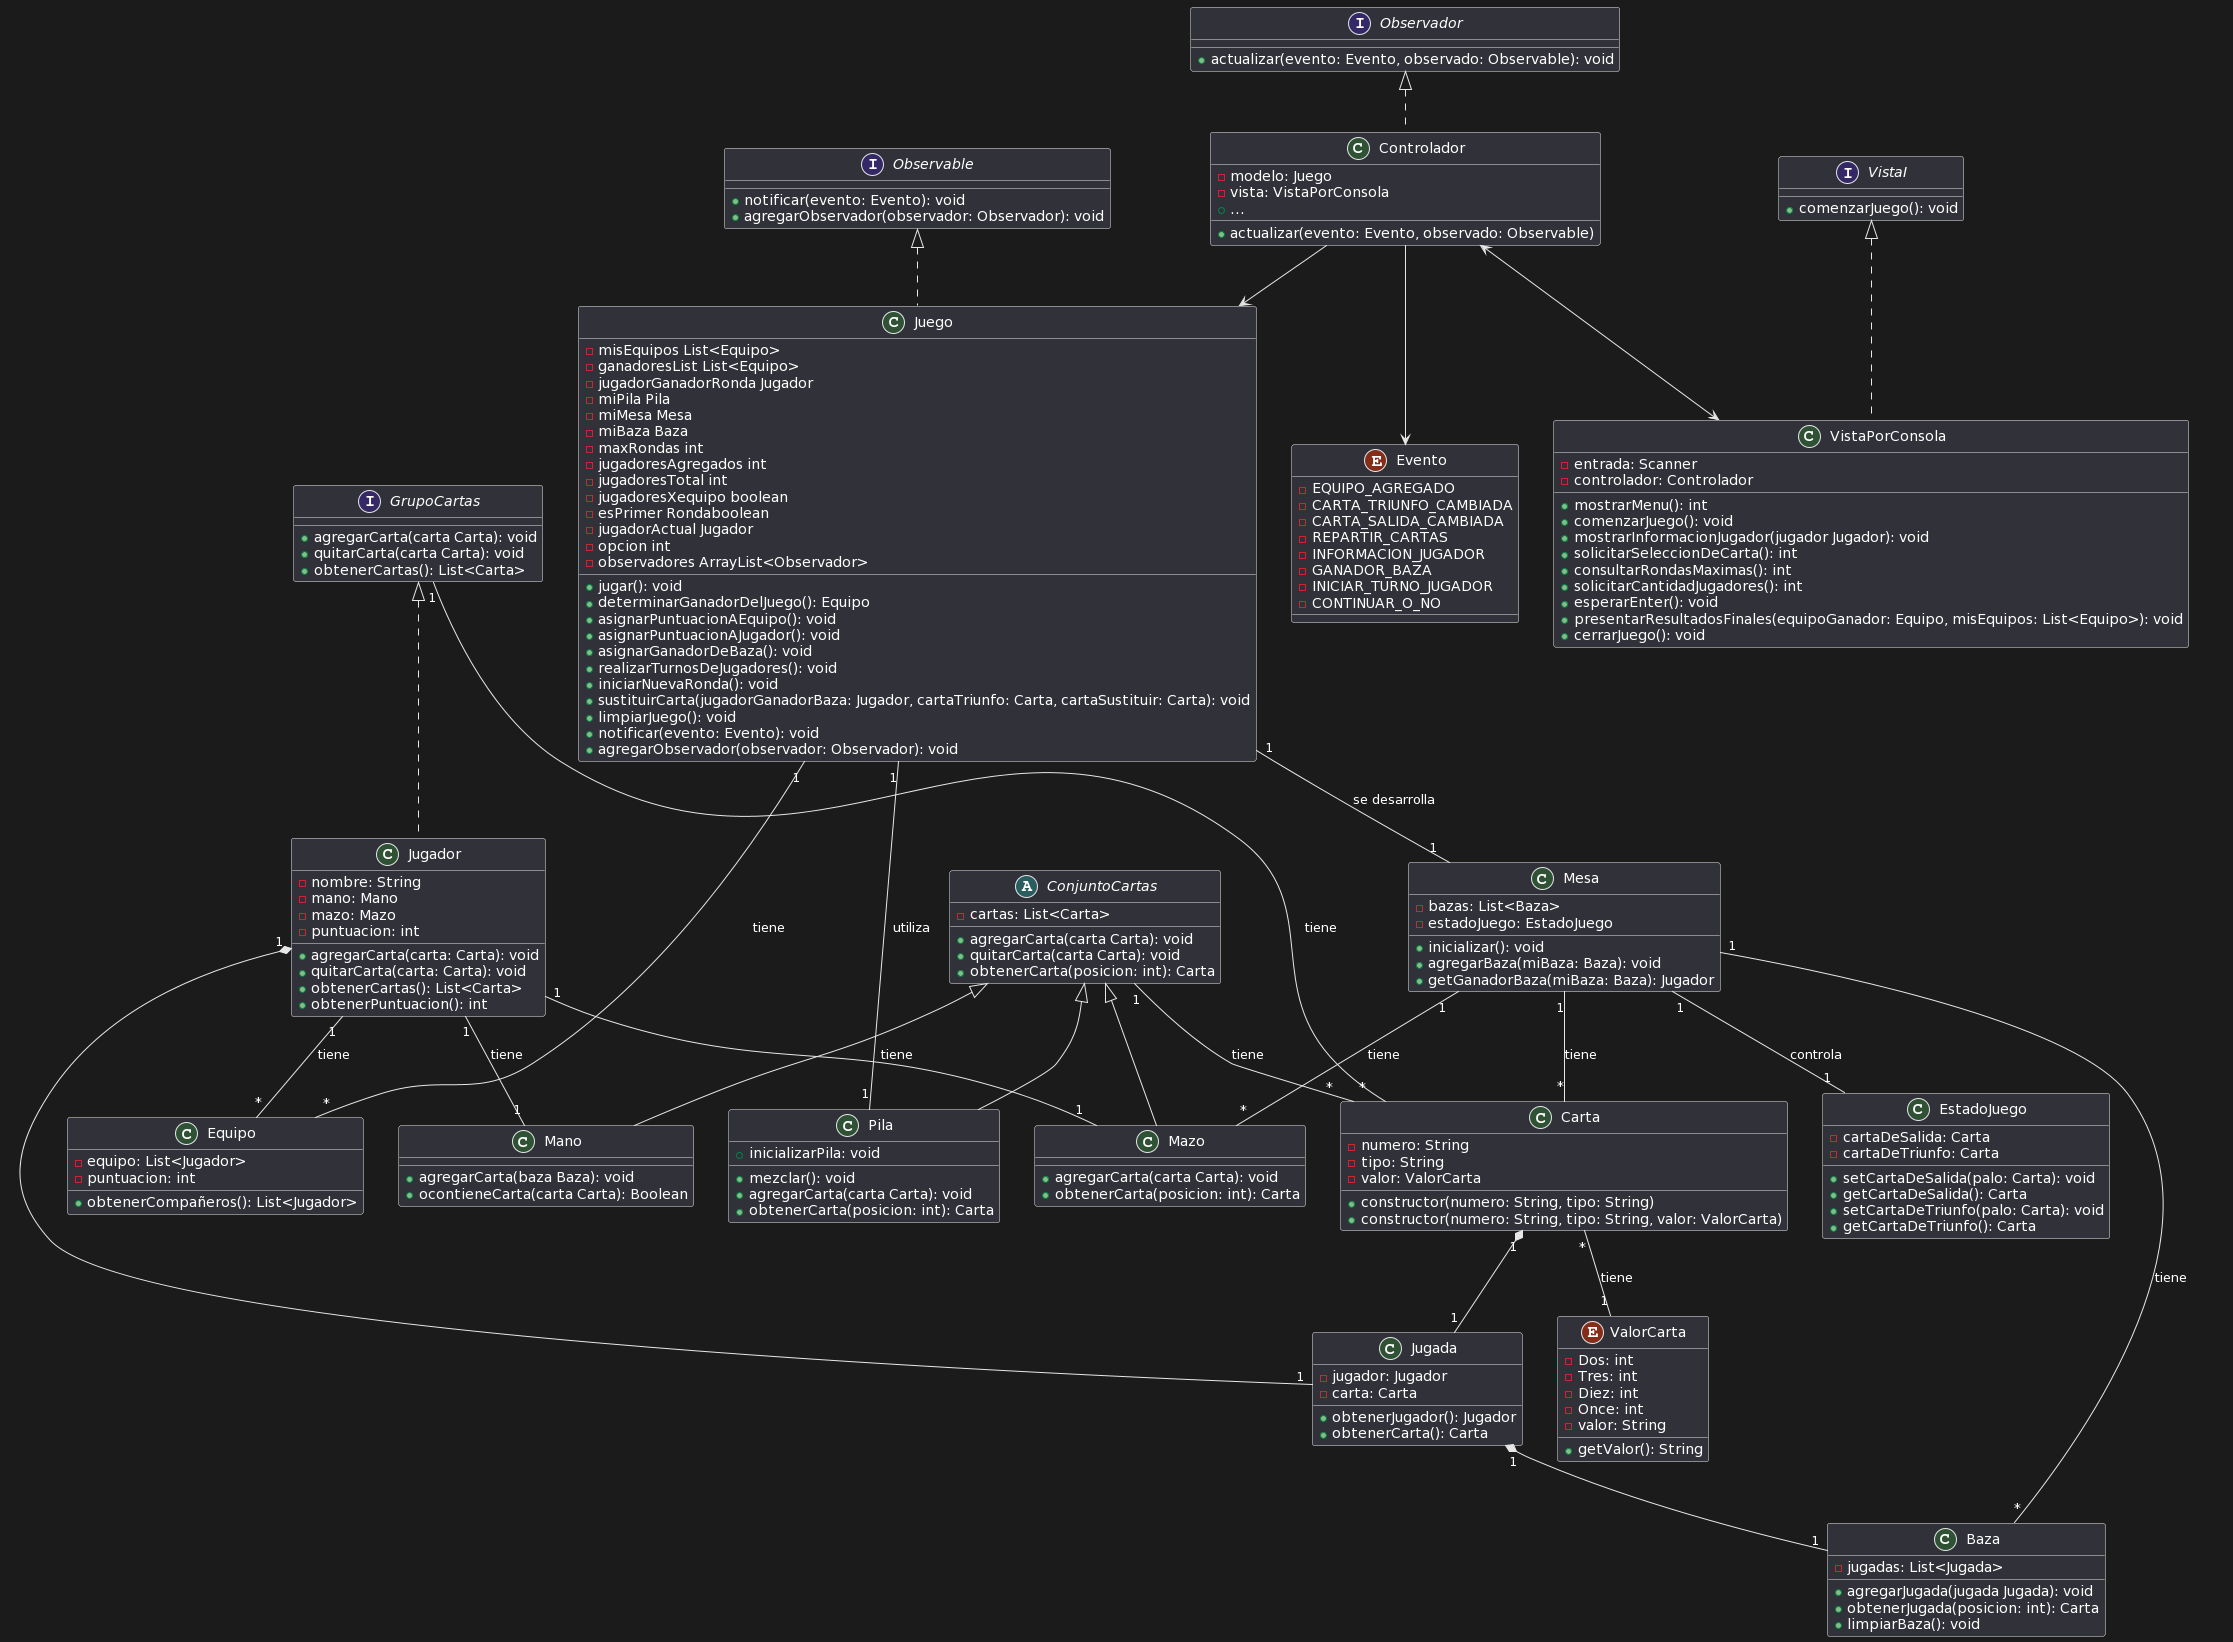

The diagram above was rendered by PlantUML. Its source (embedded in the PNG):
@startuml
class Carta {
  - numero: String
  - tipo: String
  - valor: ValorCarta
  + constructor(numero: String, tipo: String)
  + constructor(numero: String, tipo: String, valor: ValorCarta)
}

enum ValorCarta {
  - Dos: int
  - Tres: int
  - Diez: int
  - Once: int
  - valor: String
  + getValor(): String
}

class Pila extends ConjuntoCartas{
  + mezclar(): void
  + agregarCarta(carta Carta): void
  + inicializarPila: void
  + obtenerCarta(posicion: int): Carta
}

class Jugada{
  - jugador: Jugador
  - carta: Carta
  + obtenerJugador(): Jugador
  + obtenerCarta(): Carta
}

class Jugador implements GrupoCartas{
  - nombre: String
  - mano: Mano
  - mazo: Mazo
  - puntuacion: int
  + agregarCarta(carta: Carta): void
  + quitarCarta(carta: Carta): void
  + obtenerCartas(): List<Carta>
  + obtenerPuntuacion(): int
}

class Mano extends ConjuntoCartas{
  + agregarCarta(baza Baza): void
  + ocontieneCarta(carta Carta): Boolean
}

class Baza{
  - jugadas: List<Jugada>
  + agregarJugada(jugada Jugada): void
  + obtenerJugada(posicion: int): Carta
  + limpiarBaza(): void
}

class Mesa {
  - bazas: List<Baza>
  - estadoJuego: EstadoJuego
  + inicializar(): void
  + agregarBaza(miBaza: Baza): void
  + getGanadorBaza(miBaza: Baza): Jugador
}

class Juego implements Observable{
  - misEquipos List<Equipo>
  - ganadoresList List<Equipo>
  - jugadorGanadorRonda Jugador
  - miPila Pila
  - miMesa Mesa
  - miBaza Baza
  - maxRondas int
  - jugadoresAgregados int
  - jugadoresTotal int
  - jugadoresXequipo boolean
  - esPrimer Rondaboolean
  - jugadorActual Jugador
  - opcion int
  - observadores ArrayList<Observador>
  + jugar(): void
  + determinarGanadorDelJuego(): Equipo
  + asignarPuntuacionAEquipo(): void
  + asignarPuntuacionAJugador(): void
  + asignarGanadorDeBaza(): void
  + realizarTurnosDeJugadores(): void
  + iniciarNuevaRonda(): void
  + sustituirCarta(jugadorGanadorBaza: Jugador, cartaTriunfo: Carta, cartaSustituir: Carta): void
  + limpiarJuego(): void
  + notificar(evento: Evento): void
  + agregarObservador(observador: Observador): void
}

class EstadoJuego {
  - cartaDeSalida: Carta
  - cartaDeTriunfo: Carta
  + setCartaDeSalida(palo: Carta): void
  + getCartaDeSalida(): Carta
  + setCartaDeTriunfo(palo: Carta): void
  + getCartaDeTriunfo(): Carta
}

interface GrupoCartas{
  + agregarCarta(carta Carta): void
  + quitarCarta(carta Carta): void
  + obtenerCartas(): List<Carta>
}

abstract ConjuntoCartas{
  - cartas: List<Carta>
  + agregarCarta(carta Carta): void
  + quitarCarta(carta Carta): void
  + obtenerCarta(posicion: int): Carta
}

class Mazo extends ConjuntoCartas{
  + agregarCarta(carta Carta): void
  + obtenerCarta(posicion: int): Carta
}

class Equipo{
  - equipo: List<Jugador>
  - puntuacion: int
  + obtenerCompañeros(): List<Jugador>
}

enum Evento {
  - EQUIPO_AGREGADO
  - CARTA_TRIUNFO_CAMBIADA
  - CARTA_SALIDA_CAMBIADA
  - REPARTIR_CARTAS
  - INFORMACION_JUGADOR
  - GANADOR_BAZA
  - INICIAR_TURNO_JUGADOR
  - CONTINUAR_O_NO
}

interface Observador{
  + actualizar(evento: Evento, observado: Observable): void
}

interface Observable{
  + notificar(evento: Evento): void
  + agregarObservador(observador: Observador): void
}

interface VistaI{
  + comenzarJuego(): void
}

class Controlador implements Observador{
  - modelo: Juego
  - vista: VistaPorConsola
  + actualizar(evento: Evento, observado: Observable)
  + ...
}

class VistaPorConsola implements VistaI{
  - entrada: Scanner
  - controlador: Controlador
  + mostrarMenu(): int
  + comenzarJuego(): void
  + mostrarInformacionJugador(jugador Jugador): void
  + solicitarSeleccionDeCarta(): int
  + consultarRondasMaximas(): int
  + solicitarCantidadJugadores(): int
  + esperarEnter(): void
  + presentarResultadosFinales(equipoGanador: Equipo, misEquipos: List<Equipo>): void
  + cerrarJuego(): void
}

Carta "*" -- "1" ValorCarta : tiene
GrupoCartas "1" -- "*" Carta : tiene
Juego "1" -- "1" Mesa : se desarrolla
Juego "1" -- "1"  Pila: utiliza
Juego "1" -- "*" Equipo : tiene
ConjuntoCartas "1" -- "*" Carta : tiene
Jugador "1" -- "1" Mano : tiene
Jugador "1" -- "1" Mazo : tiene
Jugador "1" *-- "1" Jugada
Jugador "1" -- "*" Equipo : tiene
Carta "1" *-- "1" Jugada
Jugada "1" *-- "1" Baza
Mesa "1" -- "*" Baza : tiene
Mesa "1" -- "*" Mazo : tiene
Mesa "1" -- "*" Carta : tiene
Mesa "1" -- "1" EstadoJuego : controla
Controlador --> Evento
Controlador --> Juego
Controlador <--> VistaPorConsola
@enduml